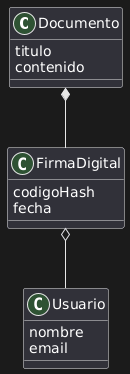

The diagram above was rendered by PlantUML. Its source (embedded in the PNG):
@startuml
class Documento {
  titulo
  contenido
}

class FirmaDigital {
  codigoHash
  fecha
}

class Usuario {
  nombre
  email
}

Documento *-- FirmaDigital
FirmaDigital o-- Usuario
@enduml